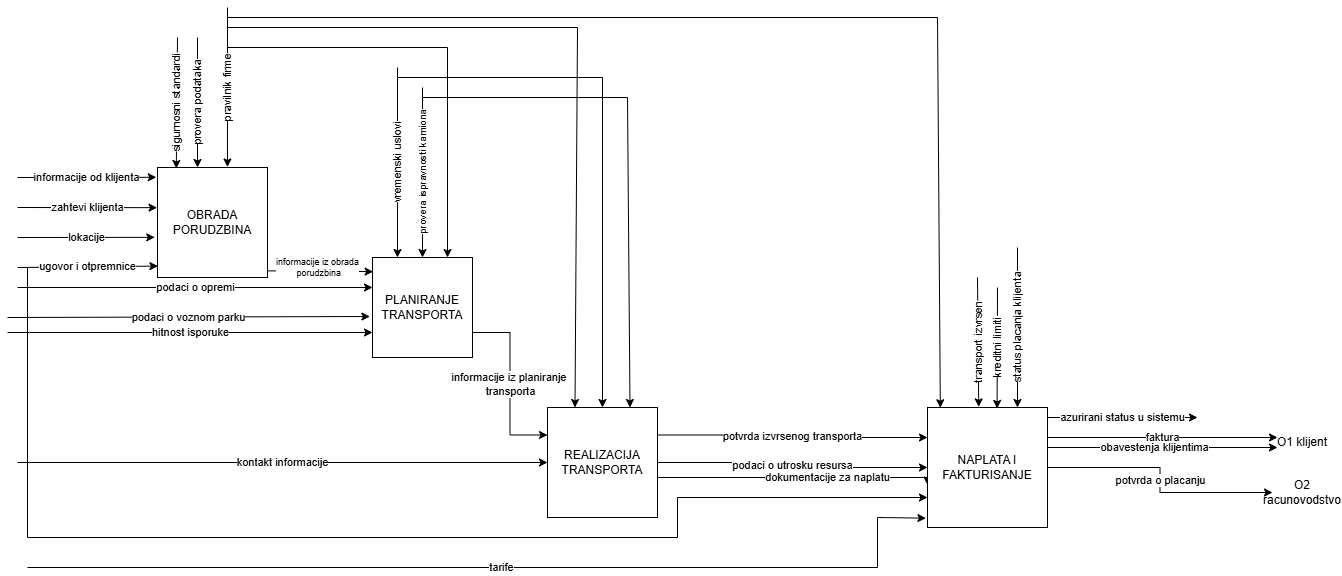

The diagram above was exported from draw.io. Its source (the exported page's mxGraphModel, read from the mxfile embedded in the PNG):
<mxGraphModel dx="1042" dy="1662" grid="1" gridSize="10" guides="1" tooltips="1" connect="1" arrows="1" fold="1" page="1" pageScale="1" pageWidth="850" pageHeight="1100" math="0" shadow="0">
  <root>
    <mxCell id="0" />
    <mxCell id="1" parent="0" />
    <mxCell id="Jofdx51IWn7EZSDNCJj3-25" edge="1" parent="1" source="Jofdx51IWn7EZSDNCJj3-1" style="edgeStyle=orthogonalEdgeStyle;rounded=0;orthogonalLoop=1;jettySize=auto;html=1;exitX=1;exitY=0.75;exitDx=0;exitDy=0;entryX=0;entryY=0.25;entryDx=0;entryDy=0;" target="Jofdx51IWn7EZSDNCJj3-5" value="informacije iz planiranje&amp;nbsp;&lt;div&gt;transporta&lt;/div&gt;">
      <mxGeometry relative="1" as="geometry" />
    </mxCell>
    <mxCell id="Jofdx51IWn7EZSDNCJj3-1" parent="1" style="whiteSpace=wrap;html=1;aspect=fixed;" value="PLANIRANJE TRANSPORTA" vertex="1">
      <mxGeometry height="100" width="100" x="375" y="170" as="geometry" />
    </mxCell>
    <mxCell id="Jofdx51IWn7EZSDNCJj3-17" edge="1" parent="1" source="Jofdx51IWn7EZSDNCJj3-3" style="edgeStyle=orthogonalEdgeStyle;rounded=0;orthogonalLoop=1;jettySize=auto;html=1;exitX=1.007;exitY=0.94;exitDx=0;exitDy=0;entryX=0.006;entryY=0.142;entryDx=0;entryDy=0;entryPerimeter=0;exitPerimeter=0;fontSize=9;" target="Jofdx51IWn7EZSDNCJj3-1" value="informacije iz obrada&lt;div&gt;&amp;nbsp;porudzbina&lt;/div&gt;">
      <mxGeometry relative="1" x="-0.0679" y="3" as="geometry">
        <mxPoint as="offset" />
      </mxGeometry>
    </mxCell>
    <mxCell id="Jofdx51IWn7EZSDNCJj3-3" parent="1" style="whiteSpace=wrap;html=1;aspect=fixed;" value="OBRADA PORUDZBINA" vertex="1">
      <mxGeometry height="110" width="110" x="160" y="80" as="geometry" />
    </mxCell>
    <mxCell id="Jofdx51IWn7EZSDNCJj3-32" edge="1" parent="1" source="Jofdx51IWn7EZSDNCJj3-5" style="edgeStyle=orthogonalEdgeStyle;rounded=0;orthogonalLoop=1;jettySize=auto;html=1;exitX=1;exitY=0.25;exitDx=0;exitDy=0;entryX=0;entryY=0.25;entryDx=0;entryDy=0;" target="Jofdx51IWn7EZSDNCJj3-6" value="potvrda izvrsenog transporta">
      <mxGeometry relative="1" as="geometry" />
    </mxCell>
    <mxCell id="Jofdx51IWn7EZSDNCJj3-33" edge="1" parent="1" source="Jofdx51IWn7EZSDNCJj3-5" style="edgeStyle=orthogonalEdgeStyle;rounded=0;orthogonalLoop=1;jettySize=auto;html=1;exitX=1;exitY=0.5;exitDx=0;exitDy=0;entryX=0;entryY=0.5;entryDx=0;entryDy=0;" target="Jofdx51IWn7EZSDNCJj3-6" value="podaci o utrosku resursa">
      <mxGeometry relative="1" as="geometry" />
    </mxCell>
    <mxCell id="Jofdx51IWn7EZSDNCJj3-34" edge="1" parent="1" style="edgeStyle=orthogonalEdgeStyle;rounded=0;orthogonalLoop=1;jettySize=auto;html=1;exitX=1;exitY=0.75;exitDx=0;exitDy=0;entryX=0;entryY=0.75;entryDx=0;entryDy=0;" value="dokumentacije za naplatu">
      <mxGeometry relative="1" x="0.2252" as="geometry">
        <mxPoint as="offset" />
        <Array as="points">
          <mxPoint x="930" y="390" />
        </Array>
        <mxPoint x="660" y="390" as="sourcePoint" />
        <mxPoint x="930" y="397.5" as="targetPoint" />
      </mxGeometry>
    </mxCell>
    <mxCell id="Jofdx51IWn7EZSDNCJj3-5" parent="1" style="whiteSpace=wrap;html=1;aspect=fixed;" value="REALIZACIJA TRANSPORTA" vertex="1">
      <mxGeometry height="110" width="110" x="550" y="320" as="geometry" />
    </mxCell>
    <mxCell id="Jofdx51IWn7EZSDNCJj3-37" edge="1" parent="1" source="Jofdx51IWn7EZSDNCJj3-6" style="edgeStyle=orthogonalEdgeStyle;rounded=0;orthogonalLoop=1;jettySize=auto;html=1;exitX=1;exitY=0.25;exitDx=0;exitDy=0;" value="faktura">
      <mxGeometry relative="1" as="geometry">
        <mxPoint x="1280" y="350" as="targetPoint" />
      </mxGeometry>
    </mxCell>
    <mxCell id="Jofdx51IWn7EZSDNCJj3-38" edge="1" parent="1" source="Jofdx51IWn7EZSDNCJj3-6" style="edgeStyle=orthogonalEdgeStyle;rounded=0;orthogonalLoop=1;jettySize=auto;html=1;exitX=1;exitY=0.5;exitDx=0;exitDy=0;entryX=0;entryY=0.5;entryDx=0;entryDy=0;" target="Jofdx51IWn7EZSDNCJj3-43" value="potvrda o placanju">
      <mxGeometry relative="1" as="geometry">
        <mxPoint x="1160" y="380" as="targetPoint" />
      </mxGeometry>
    </mxCell>
    <mxCell id="Jofdx51IWn7EZSDNCJj3-40" edge="1" parent="1" style="edgeStyle=orthogonalEdgeStyle;rounded=0;orthogonalLoop=1;jettySize=auto;html=1;exitX=1;exitY=0.75;exitDx=0;exitDy=0;" value="obavestenja klijentima">
      <mxGeometry relative="1" x="-0.0667" as="geometry">
        <mxPoint as="offset" />
        <mxPoint x="1050" y="360" as="sourcePoint" />
        <mxPoint x="1280" y="360" as="targetPoint" />
      </mxGeometry>
    </mxCell>
    <mxCell id="Jofdx51IWn7EZSDNCJj3-6" parent="1" style="whiteSpace=wrap;html=1;aspect=fixed;" value="NAPLATA I FAKTURISANJE" vertex="1">
      <mxGeometry height="120" width="120" x="930" y="320" as="geometry" />
    </mxCell>
    <mxCell id="Jofdx51IWn7EZSDNCJj3-7" edge="1" parent="1" style="endArrow=classic;html=1;rounded=0;entryX=-0.011;entryY=0.089;entryDx=0;entryDy=0;entryPerimeter=0;" target="Jofdx51IWn7EZSDNCJj3-3" value="informacije od klijenta">
      <mxGeometry height="50" relative="1" width="50" as="geometry">
        <mxPoint x="20" y="90" as="sourcePoint" />
        <mxPoint x="70" y="40" as="targetPoint" />
      </mxGeometry>
    </mxCell>
    <mxCell id="Jofdx51IWn7EZSDNCJj3-8" edge="1" parent="1" style="endArrow=classic;html=1;rounded=0;entryX=-0.004;entryY=0.365;entryDx=0;entryDy=0;entryPerimeter=0;" target="Jofdx51IWn7EZSDNCJj3-3" value="zahtevi klijenta">
      <mxGeometry height="50" relative="1" width="50" as="geometry">
        <mxPoint x="20" y="120" as="sourcePoint" />
        <mxPoint x="70" y="70" as="targetPoint" />
      </mxGeometry>
    </mxCell>
    <mxCell id="Jofdx51IWn7EZSDNCJj3-9" edge="1" parent="1" style="endArrow=classic;html=1;rounded=0;entryX=-0.025;entryY=0.635;entryDx=0;entryDy=0;entryPerimeter=0;" target="Jofdx51IWn7EZSDNCJj3-3" value="lokacije">
      <mxGeometry height="50" relative="1" width="50" as="geometry">
        <mxPoint x="20" y="150" as="sourcePoint" />
        <mxPoint x="70" y="100" as="targetPoint" />
      </mxGeometry>
    </mxCell>
    <mxCell id="Jofdx51IWn7EZSDNCJj3-11" edge="1" parent="1" style="endArrow=classic;html=1;rounded=0;entryX=0.004;entryY=0.896;entryDx=0;entryDy=0;entryPerimeter=0;" target="Jofdx51IWn7EZSDNCJj3-3" value="ugovor i otpremnice">
      <mxGeometry height="50" relative="1" width="50" as="geometry">
        <mxPoint x="20" y="180" as="sourcePoint" />
        <mxPoint x="70" y="130" as="targetPoint" />
      </mxGeometry>
    </mxCell>
    <mxCell id="Jofdx51IWn7EZSDNCJj3-13" edge="1" parent="1" style="endArrow=classic;html=1;rounded=0;entryX=0.171;entryY=0.009;entryDx=0;entryDy=0;entryPerimeter=0;horizontal=0;" target="Jofdx51IWn7EZSDNCJj3-3" value="sigurnosni standardi">
      <mxGeometry height="50" relative="1" width="50" as="geometry">
        <mxPoint x="180" y="-50" as="sourcePoint" />
        <mxPoint x="230" y="-70" as="targetPoint" />
      </mxGeometry>
    </mxCell>
    <mxCell id="Jofdx51IWn7EZSDNCJj3-14" edge="1" parent="1" style="endArrow=classic;html=1;rounded=0;horizontal=0;" value="provera podataka">
      <mxGeometry height="50" relative="1" width="50" as="geometry">
        <mxPoint x="200" y="-50" as="sourcePoint" />
        <mxPoint x="200" y="80" as="targetPoint" />
      </mxGeometry>
    </mxCell>
    <mxCell id="Jofdx51IWn7EZSDNCJj3-15" edge="1" parent="1" style="endArrow=classic;html=1;rounded=0;entryX=0.636;entryY=-0.005;entryDx=0;entryDy=0;entryPerimeter=0;horizontal=0;" target="Jofdx51IWn7EZSDNCJj3-3" value="pravilnik firme">
      <mxGeometry height="50" relative="1" width="50" as="geometry">
        <mxPoint x="230" y="-80" as="sourcePoint" />
        <mxPoint x="280" y="-100" as="targetPoint" />
      </mxGeometry>
    </mxCell>
    <mxCell id="Jofdx51IWn7EZSDNCJj3-18" edge="1" parent="1" style="endArrow=classic;html=1;rounded=0;entryX=-0.026;entryY=0.59;entryDx=0;entryDy=0;entryPerimeter=0;" target="Jofdx51IWn7EZSDNCJj3-1" value="podaci o voznom parku">
      <mxGeometry height="50" relative="1" width="50" as="geometry">
        <mxPoint x="10" y="230" as="sourcePoint" />
        <mxPoint x="60" y="180" as="targetPoint" />
      </mxGeometry>
    </mxCell>
    <mxCell id="Jofdx51IWn7EZSDNCJj3-19" edge="1" parent="1" style="endArrow=classic;html=1;rounded=0;" value="podaci o opremi">
      <mxGeometry height="50" relative="1" width="50" as="geometry">
        <mxPoint x="20" y="200" as="sourcePoint" />
        <mxPoint x="375" y="200" as="targetPoint" />
      </mxGeometry>
    </mxCell>
    <mxCell id="Jofdx51IWn7EZSDNCJj3-20" edge="1" parent="1" style="endArrow=classic;html=1;rounded=0;entryX=0;entryY=0.75;entryDx=0;entryDy=0;" target="Jofdx51IWn7EZSDNCJj3-1" value="hitnost isporuke">
      <mxGeometry height="50" relative="1" width="50" as="geometry">
        <mxPoint x="10" y="245" as="sourcePoint" />
        <mxPoint x="60" y="200" as="targetPoint" />
      </mxGeometry>
    </mxCell>
    <mxCell id="Jofdx51IWn7EZSDNCJj3-21" edge="1" parent="1" style="endArrow=classic;html=1;rounded=0;entryX=0.25;entryY=0;entryDx=0;entryDy=0;horizontal=0;" target="Jofdx51IWn7EZSDNCJj3-1" value="vremenski uslovi">
      <mxGeometry height="50" relative="1" width="50" as="geometry">
        <mxPoint x="400" y="-20" as="sourcePoint" />
        <mxPoint x="430" y="30" as="targetPoint" />
      </mxGeometry>
    </mxCell>
    <mxCell id="Jofdx51IWn7EZSDNCJj3-22" edge="1" parent="1" style="endArrow=classic;html=1;rounded=0;entryX=0.5;entryY=0;entryDx=0;entryDy=0;horizontal=0;fontSize=10;" target="Jofdx51IWn7EZSDNCJj3-1" value="provera ispravnosti kamiona">
      <mxGeometry height="50" relative="1" width="50" as="geometry">
        <mxPoint x="425" as="sourcePoint" />
        <mxPoint x="475" y="10" as="targetPoint" />
      </mxGeometry>
    </mxCell>
    <mxCell id="Jofdx51IWn7EZSDNCJj3-24" edge="1" parent="1" style="endArrow=classic;html=1;rounded=0;entryX=0.75;entryY=0;entryDx=0;entryDy=0;" target="Jofdx51IWn7EZSDNCJj3-1" value="">
      <mxGeometry height="50" relative="1" width="50" as="geometry">
        <Array as="points">
          <mxPoint x="450" y="-40" />
        </Array>
        <mxPoint x="230" y="-40" as="sourcePoint" />
        <mxPoint x="280" y="-90" as="targetPoint" />
      </mxGeometry>
    </mxCell>
    <mxCell id="Jofdx51IWn7EZSDNCJj3-26" edge="1" parent="1" style="endArrow=classic;html=1;rounded=0;entryX=0;entryY=0.5;entryDx=0;entryDy=0;" target="Jofdx51IWn7EZSDNCJj3-5" value="kontakt informacije">
      <mxGeometry height="50" relative="1" width="50" as="geometry">
        <mxPoint x="20" y="375" as="sourcePoint" />
        <mxPoint x="70" y="330" as="targetPoint" />
      </mxGeometry>
    </mxCell>
    <mxCell id="Jofdx51IWn7EZSDNCJj3-28" edge="1" parent="1" style="endArrow=classic;html=1;rounded=0;entryX=0.75;entryY=0;entryDx=0;entryDy=0;" target="Jofdx51IWn7EZSDNCJj3-5" value="">
      <mxGeometry height="50" relative="1" width="50" as="geometry">
        <Array as="points">
          <mxPoint x="630" y="10" />
        </Array>
        <mxPoint x="425" y="10" as="sourcePoint" />
        <mxPoint x="475" y="-30" as="targetPoint" />
      </mxGeometry>
    </mxCell>
    <mxCell id="Jofdx51IWn7EZSDNCJj3-29" edge="1" parent="1" style="endArrow=classic;html=1;rounded=0;entryX=0.5;entryY=0;entryDx=0;entryDy=0;" target="Jofdx51IWn7EZSDNCJj3-5" value="">
      <mxGeometry height="50" relative="1" width="50" as="geometry">
        <Array as="points">
          <mxPoint x="605" y="-10" />
        </Array>
        <mxPoint x="400" y="-10" as="sourcePoint" />
        <mxPoint x="450" y="-60" as="targetPoint" />
      </mxGeometry>
    </mxCell>
    <mxCell id="Jofdx51IWn7EZSDNCJj3-30" edge="1" parent="1" style="endArrow=classic;html=1;rounded=0;entryX=0.25;entryY=0;entryDx=0;entryDy=0;" target="Jofdx51IWn7EZSDNCJj3-5" value="">
      <mxGeometry height="50" relative="1" width="50" as="geometry">
        <Array as="points">
          <mxPoint x="580" y="-60" />
        </Array>
        <mxPoint x="230" y="-60" as="sourcePoint" />
        <mxPoint x="280" y="-110" as="targetPoint" />
      </mxGeometry>
    </mxCell>
    <mxCell id="Jofdx51IWn7EZSDNCJj3-35" edge="1" parent="1" style="endArrow=classic;html=1;rounded=0;entryX=0;entryY=0.75;entryDx=0;entryDy=0;" target="Jofdx51IWn7EZSDNCJj3-6" value="">
      <mxGeometry height="50" relative="1" width="50" as="geometry">
        <Array as="points">
          <mxPoint x="30" y="450" />
          <mxPoint x="680" y="450" />
          <mxPoint x="680" y="410" />
        </Array>
        <mxPoint x="30" y="180" as="sourcePoint" />
        <mxPoint x="80" y="130" as="targetPoint" />
      </mxGeometry>
    </mxCell>
    <mxCell id="Jofdx51IWn7EZSDNCJj3-36" edge="1" parent="1" style="endArrow=classic;html=1;rounded=0;entryX=-0.013;entryY=0.922;entryDx=0;entryDy=0;entryPerimeter=0;" target="Jofdx51IWn7EZSDNCJj3-6" value="tarife">
      <mxGeometry height="50" relative="1" width="50" as="geometry">
        <Array as="points">
          <mxPoint x="880" y="480" />
          <mxPoint x="880" y="430" />
        </Array>
        <mxPoint x="30" y="480" as="sourcePoint" />
        <mxPoint x="80" y="430" as="targetPoint" />
      </mxGeometry>
    </mxCell>
    <mxCell id="Jofdx51IWn7EZSDNCJj3-39" edge="1" parent="1" style="endArrow=classic;html=1;rounded=0;" value="azurirani status u sistemu">
      <mxGeometry height="50" relative="1" width="50" as="geometry">
        <mxPoint x="1050" y="330" as="sourcePoint" />
        <mxPoint x="1200" y="330" as="targetPoint" />
      </mxGeometry>
    </mxCell>
    <mxCell id="Jofdx51IWn7EZSDNCJj3-41" parent="1" style="text;html=1;whiteSpace=wrap;strokeColor=none;fillColor=none;align=center;verticalAlign=middle;rounded=0;" value="O1 klijent" vertex="1">
      <mxGeometry height="30" width="60" x="1275" y="340" as="geometry" />
    </mxCell>
    <mxCell id="Jofdx51IWn7EZSDNCJj3-43" parent="1" style="text;html=1;whiteSpace=wrap;strokeColor=none;fillColor=none;align=center;verticalAlign=middle;rounded=0;" value="O2 racunovodstvo" vertex="1">
      <mxGeometry height="30" width="60" x="1275" y="390" as="geometry" />
    </mxCell>
    <mxCell id="Jofdx51IWn7EZSDNCJj3-44" edge="1" parent="1" style="endArrow=classic;html=1;rounded=0;entryX=0.107;entryY=0.002;entryDx=0;entryDy=0;entryPerimeter=0;" target="Jofdx51IWn7EZSDNCJj3-6" value="">
      <mxGeometry height="50" relative="1" width="50" as="geometry">
        <Array as="points">
          <mxPoint x="940" y="-70" />
        </Array>
        <mxPoint x="230" y="-70" as="sourcePoint" />
        <mxPoint x="280" y="-120" as="targetPoint" />
      </mxGeometry>
    </mxCell>
    <mxCell id="Jofdx51IWn7EZSDNCJj3-45" edge="1" parent="1" style="endArrow=classic;html=1;rounded=0;entryX=0.427;entryY=-0.005;entryDx=0;entryDy=0;entryPerimeter=0;horizontal=0;" target="Jofdx51IWn7EZSDNCJj3-6" value="transport izvrsen">
      <mxGeometry height="50" relative="1" width="50" as="geometry">
        <mxPoint x="980" y="190" as="sourcePoint" />
        <mxPoint x="1030" y="140" as="targetPoint" />
      </mxGeometry>
    </mxCell>
    <mxCell id="Jofdx51IWn7EZSDNCJj3-46" edge="1" parent="1" style="endArrow=classic;html=1;rounded=0;entryX=0.58;entryY=0.008;entryDx=0;entryDy=0;entryPerimeter=0;horizontal=0;" target="Jofdx51IWn7EZSDNCJj3-6" value="kreditni limiti">
      <mxGeometry height="50" relative="1" width="50" as="geometry">
        <mxPoint x="1000" y="200" as="sourcePoint" />
        <mxPoint x="1050" y="150" as="targetPoint" />
      </mxGeometry>
    </mxCell>
    <mxCell id="Jofdx51IWn7EZSDNCJj3-47" edge="1" parent="1" style="endArrow=classic;html=1;rounded=0;entryX=0.75;entryY=0;entryDx=0;entryDy=0;horizontal=0;" target="Jofdx51IWn7EZSDNCJj3-6" value="status placanja klijenta">
      <mxGeometry height="50" relative="1" width="50" as="geometry">
        <mxPoint x="1020" y="160" as="sourcePoint" />
        <mxPoint x="1070" y="150" as="targetPoint" />
      </mxGeometry>
    </mxCell>
  </root>
</mxGraphModel>